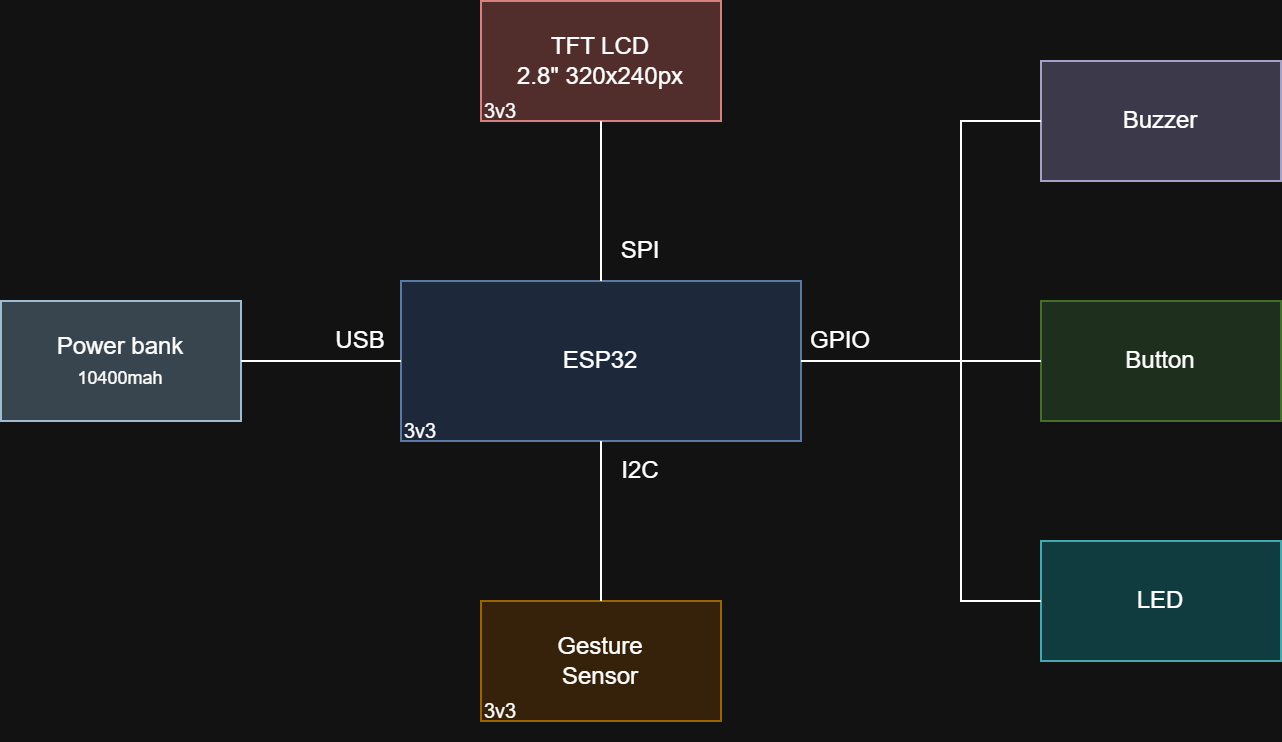

The diagram above was exported from draw.io. Its source (the exported page's mxGraphModel, read from the mxfile embedded in the PNG):
<mxGraphModel dx="1205" dy="743" grid="1" gridSize="10" guides="1" tooltips="1" connect="1" arrows="1" fold="1" page="1" pageScale="1" pageWidth="850" pageHeight="1100" math="0" shadow="0">
  <root>
    <mxCell id="0" />
    <mxCell id="1" parent="0" />
    <mxCell id="xXHsbXYEPtUny0Ob_8V6-1" value="ESP32" style="rounded=0;whiteSpace=wrap;html=1;fillColor=#dae8fc;strokeColor=#6c8ebf;" parent="1" vertex="1">
      <mxGeometry x="320" y="360" width="200" height="80" as="geometry" />
    </mxCell>
    <mxCell id="xXHsbXYEPtUny0Ob_8V6-2" value="TFT LCD&lt;div&gt;&lt;span style=&quot;background-color: transparent; color: light-dark(rgb(0, 0, 0), rgb(255, 255, 255));&quot;&gt;2.8&quot; 320x240px&lt;/span&gt;&lt;/div&gt;" style="rounded=0;whiteSpace=wrap;html=1;fillColor=#f8cecc;strokeColor=#b85450;" parent="1" vertex="1">
      <mxGeometry x="360" y="220" width="120" height="60" as="geometry" />
    </mxCell>
    <mxCell id="xXHsbXYEPtUny0Ob_8V6-4" value="Buzzer" style="rounded=0;whiteSpace=wrap;html=1;fillColor=#d0cee2;strokeColor=#56517e;" parent="1" vertex="1">
      <mxGeometry x="640" y="250" width="120" height="60" as="geometry" />
    </mxCell>
    <mxCell id="xXHsbXYEPtUny0Ob_8V6-6" value="Button" style="rounded=0;whiteSpace=wrap;html=1;fillColor=#d5e8d4;strokeColor=#82b366;" parent="1" vertex="1">
      <mxGeometry x="640" y="370" width="120" height="60" as="geometry" />
    </mxCell>
    <mxCell id="xXHsbXYEPtUny0Ob_8V6-8" value="&lt;div&gt;Gesture&lt;/div&gt;&lt;div&gt;&lt;span style=&quot;background-color: transparent; color: light-dark(rgb(0, 0, 0), rgb(255, 255, 255));&quot;&gt;Sensor&lt;/span&gt;&lt;/div&gt;" style="rounded=0;whiteSpace=wrap;html=1;fillColor=#ffe6cc;strokeColor=#d79b00;" parent="1" vertex="1">
      <mxGeometry x="360" y="520" width="120" height="60" as="geometry" />
    </mxCell>
    <mxCell id="xXHsbXYEPtUny0Ob_8V6-9" value="" style="endArrow=none;html=1;rounded=0;exitX=0.5;exitY=0;exitDx=0;exitDy=0;entryX=0.5;entryY=1;entryDx=0;entryDy=0;" parent="1" source="xXHsbXYEPtUny0Ob_8V6-8" target="xXHsbXYEPtUny0Ob_8V6-1" edge="1">
      <mxGeometry width="50" height="50" relative="1" as="geometry">
        <mxPoint x="400" y="410" as="sourcePoint" />
        <mxPoint x="450" y="360" as="targetPoint" />
      </mxGeometry>
    </mxCell>
    <mxCell id="UWPyvuT1puIYYtA8ySzD-1" value="I2C" style="text;html=1;align=center;verticalAlign=middle;whiteSpace=wrap;rounded=0;" parent="1" vertex="1">
      <mxGeometry x="410" y="440" width="60" height="30" as="geometry" />
    </mxCell>
    <mxCell id="UWPyvuT1puIYYtA8ySzD-4" value="SPI" style="text;html=1;align=center;verticalAlign=middle;whiteSpace=wrap;rounded=0;" parent="1" vertex="1">
      <mxGeometry x="410" y="330" width="60" height="30" as="geometry" />
    </mxCell>
    <mxCell id="UWPyvuT1puIYYtA8ySzD-5" value="GPIO" style="text;strokeColor=none;align=center;fillColor=none;html=1;verticalAlign=middle;whiteSpace=wrap;rounded=0;" parent="1" vertex="1">
      <mxGeometry x="510" y="380" width="60" height="20" as="geometry" />
    </mxCell>
    <mxCell id="1X3kwkhn8gi-AEMkKoib-1" value="LED" style="rounded=0;whiteSpace=wrap;html=1;fillColor=#b0e3e6;strokeColor=#0e8088;" parent="1" vertex="1">
      <mxGeometry x="640" y="490" width="120" height="60" as="geometry" />
    </mxCell>
    <mxCell id="1X3kwkhn8gi-AEMkKoib-2" value="" style="endArrow=none;html=1;rounded=0;entryX=1;entryY=0.5;entryDx=0;entryDy=0;exitX=0;exitY=0.5;exitDx=0;exitDy=0;" parent="1" source="1X3kwkhn8gi-AEMkKoib-1" target="xXHsbXYEPtUny0Ob_8V6-1" edge="1">
      <mxGeometry width="50" height="50" relative="1" as="geometry">
        <mxPoint x="410" y="420" as="sourcePoint" />
        <mxPoint x="460" y="370" as="targetPoint" />
        <Array as="points">
          <mxPoint x="600" y="520" />
          <mxPoint x="600" y="400" />
        </Array>
      </mxGeometry>
    </mxCell>
    <mxCell id="1X3kwkhn8gi-AEMkKoib-3" value="" style="endArrow=none;html=1;rounded=0;entryX=0;entryY=0.5;entryDx=0;entryDy=0;" parent="1" target="xXHsbXYEPtUny0Ob_8V6-4" edge="1">
      <mxGeometry width="50" height="50" relative="1" as="geometry">
        <mxPoint x="600" y="400" as="sourcePoint" />
        <mxPoint x="490" y="370" as="targetPoint" />
        <Array as="points">
          <mxPoint x="600" y="280" />
        </Array>
      </mxGeometry>
    </mxCell>
    <mxCell id="j_955NcYhddqKmjxkkYd-1" value="" style="endArrow=none;html=1;rounded=0;entryX=0;entryY=0.5;entryDx=0;entryDy=0;" parent="1" target="xXHsbXYEPtUny0Ob_8V6-6" edge="1">
      <mxGeometry width="50" height="50" relative="1" as="geometry">
        <mxPoint x="600" y="400" as="sourcePoint" />
        <mxPoint x="600" y="370" as="targetPoint" />
      </mxGeometry>
    </mxCell>
    <mxCell id="j_955NcYhddqKmjxkkYd-3" value="Power bank&lt;div&gt;&lt;font style=&quot;font-size: 9px;&quot;&gt;10400mah&lt;/font&gt;&lt;/div&gt;" style="rounded=0;whiteSpace=wrap;html=1;fillColor=#bac8d3;strokeColor=#23445d;" parent="1" vertex="1">
      <mxGeometry x="120" y="370" width="120" height="60" as="geometry" />
    </mxCell>
    <mxCell id="j_955NcYhddqKmjxkkYd-4" value="" style="endArrow=none;html=1;rounded=0;exitX=1;exitY=0.5;exitDx=0;exitDy=0;" parent="1" source="j_955NcYhddqKmjxkkYd-3" edge="1">
      <mxGeometry width="50" height="50" relative="1" as="geometry">
        <mxPoint x="380" y="450" as="sourcePoint" />
        <mxPoint x="320" y="400" as="targetPoint" />
      </mxGeometry>
    </mxCell>
    <mxCell id="j_955NcYhddqKmjxkkYd-8" value="3v3" style="text;html=1;align=center;verticalAlign=middle;whiteSpace=wrap;rounded=0;fontSize=10;" parent="1" vertex="1">
      <mxGeometry x="300" y="420" width="60" height="30" as="geometry" />
    </mxCell>
    <mxCell id="j_955NcYhddqKmjxkkYd-9" value="3v3" style="text;html=1;align=center;verticalAlign=middle;whiteSpace=wrap;rounded=0;fontSize=10;" parent="1" vertex="1">
      <mxGeometry x="340" y="260" width="60" height="30" as="geometry" />
    </mxCell>
    <mxCell id="j_955NcYhddqKmjxkkYd-11" value="3v3" style="text;html=1;align=center;verticalAlign=middle;whiteSpace=wrap;rounded=0;fontSize=10;" parent="1" vertex="1">
      <mxGeometry x="340" y="560" width="60" height="30" as="geometry" />
    </mxCell>
    <mxCell id="L4fnA5Kjfa4CrlM02kuH-1" value="USB" style="text;html=1;align=center;verticalAlign=middle;whiteSpace=wrap;rounded=0;" parent="1" vertex="1">
      <mxGeometry x="270" y="375" width="60" height="30" as="geometry" />
    </mxCell>
    <mxCell id="L4fnA5Kjfa4CrlM02kuH-2" value="" style="endArrow=none;html=1;rounded=0;exitX=0.5;exitY=0;exitDx=0;exitDy=0;entryX=0.5;entryY=1;entryDx=0;entryDy=0;" parent="1" edge="1">
      <mxGeometry width="50" height="50" relative="1" as="geometry">
        <mxPoint x="420" y="360" as="sourcePoint" />
        <mxPoint x="420" y="280" as="targetPoint" />
      </mxGeometry>
    </mxCell>
  </root>
</mxGraphModel>